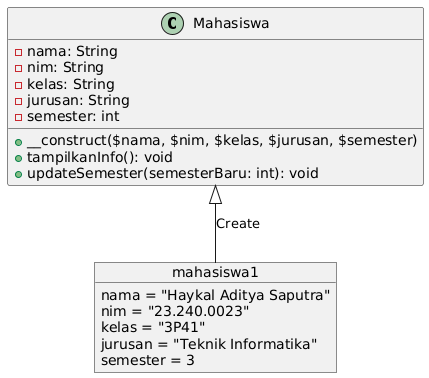

The diagram above was rendered by PlantUML. Its source (embedded in the PNG):
@startuml
' Definisi class Mahasiswa
class Mahasiswa {
    - nama: String
    - nim: String
    - kelas: String
    - jurusan: String
    - semester: int

    + __construct($nama, $nim, $kelas, $jurusan, $semester)
    + tampilkanInfo(): void
    + updateSemester(semesterBaru: int): void
}

' Objek yang diciptakan
object mahasiswa1 {
    nama = "Haykal Aditya Saputra"
    nim = "23.240.0023"
    kelas = "3P41"
    jurusan = "Teknik Informatika"
    semester = 3
}

' Koneksi antara class dan objek
Mahasiswa <|-- mahasiswa1 : Create
@enduml